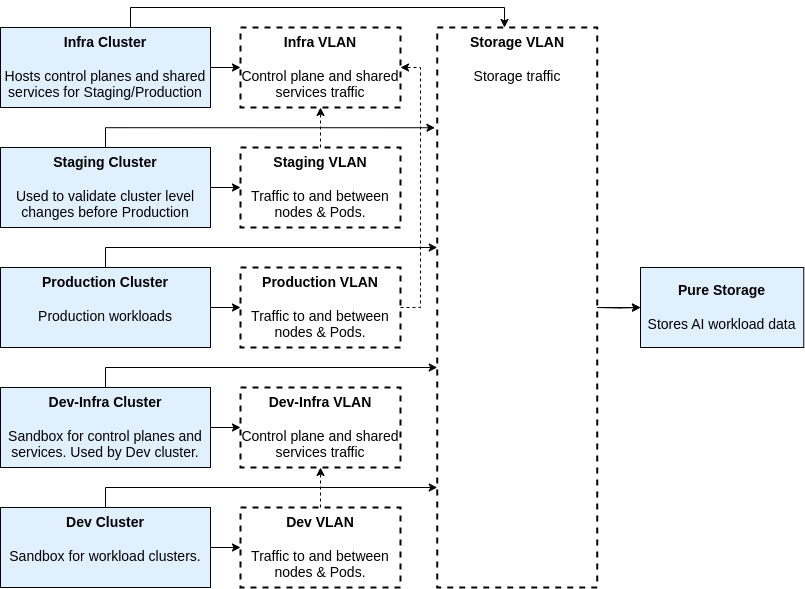

The diagram above was exported from draw.io. Its source (the exported page's mxGraphModel, read from the mxfile embedded in the PNG):
<mxGraphModel dx="1218" dy="823" grid="1" gridSize="10" guides="1" tooltips="1" connect="1" arrows="1" fold="1" page="1" pageScale="1" pageWidth="750" pageHeight="550" math="0" shadow="0">
  <root>
    <mxCell id="xGtocosZ5_xjlCoBVCXt-0" />
    <mxCell id="xGtocosZ5_xjlCoBVCXt-1" parent="xGtocosZ5_xjlCoBVCXt-0" />
    <mxCell id="xGtocosZ5_xjlCoBVCXt-2" value="&lt;b&gt;Infra VLAN&lt;/b&gt;&lt;br&gt;&lt;br&gt;Control plane and shared services traffic" style="rounded=0;whiteSpace=wrap;html=1;strokeWidth=2;strokeColor=default;dashed=1;fillColor=none;fontSize=14;verticalAlign=top;" vertex="1" parent="xGtocosZ5_xjlCoBVCXt-1">
      <mxGeometry x="570" y="360" width="160" height="80" as="geometry" />
    </mxCell>
    <mxCell id="xGtocosZ5_xjlCoBVCXt-3" value="&lt;span style=&quot;font-size: 14px;&quot;&gt;&lt;b&gt;Pure Storage&lt;/b&gt;&lt;br&gt;&lt;br&gt;Stores AI workload data&lt;br&gt;&lt;/span&gt;" style="rounded=0;whiteSpace=wrap;html=1;fillColor=#E0F0FF;" vertex="1" parent="xGtocosZ5_xjlCoBVCXt-1">
      <mxGeometry x="970" y="600" width="163.26" height="80" as="geometry" />
    </mxCell>
    <mxCell id="xGtocosZ5_xjlCoBVCXt-4" style="edgeStyle=orthogonalEdgeStyle;rounded=0;orthogonalLoop=1;jettySize=auto;html=1;entryX=0;entryY=0.5;entryDx=0;entryDy=0;" edge="1" parent="xGtocosZ5_xjlCoBVCXt-1" source="xGtocosZ5_xjlCoBVCXt-5" target="xGtocosZ5_xjlCoBVCXt-3">
      <mxGeometry relative="1" as="geometry" />
    </mxCell>
    <mxCell id="xGtocosZ5_xjlCoBVCXt-5" value="&lt;b&gt;Storage VLAN&lt;/b&gt;&lt;br&gt;&lt;br&gt;Storage traffic" style="rounded=0;whiteSpace=wrap;html=1;strokeWidth=2;strokeColor=default;dashed=1;fillColor=none;fontSize=14;verticalAlign=top;" vertex="1" parent="xGtocosZ5_xjlCoBVCXt-1">
      <mxGeometry x="766.74" y="360" width="160" height="560" as="geometry" />
    </mxCell>
    <mxCell id="xGtocosZ5_xjlCoBVCXt-6" style="edgeStyle=orthogonalEdgeStyle;rounded=0;orthogonalLoop=1;jettySize=auto;html=1;" edge="1" parent="xGtocosZ5_xjlCoBVCXt-1" source="xGtocosZ5_xjlCoBVCXt-8" target="xGtocosZ5_xjlCoBVCXt-2">
      <mxGeometry relative="1" as="geometry" />
    </mxCell>
    <mxCell id="xGtocosZ5_xjlCoBVCXt-7" style="edgeStyle=orthogonalEdgeStyle;rounded=0;orthogonalLoop=1;jettySize=auto;html=1;" edge="1" parent="xGtocosZ5_xjlCoBVCXt-1" source="xGtocosZ5_xjlCoBVCXt-8" target="xGtocosZ5_xjlCoBVCXt-5">
      <mxGeometry relative="1" as="geometry">
        <Array as="points">
          <mxPoint x="460" y="340" />
          <mxPoint x="834" y="340" />
        </Array>
      </mxGeometry>
    </mxCell>
    <mxCell id="xGtocosZ5_xjlCoBVCXt-8" value="&lt;span style=&quot;font-size: 14px;&quot;&gt;&lt;b&gt;Infra Cluster&lt;br&gt;&lt;/b&gt;&lt;br&gt;Hosts control planes and shared services for Staging/Production&lt;/span&gt;" style="rounded=0;whiteSpace=wrap;html=1;fillColor=#E0F0FF;verticalAlign=top;" vertex="1" parent="xGtocosZ5_xjlCoBVCXt-1">
      <mxGeometry x="330" y="360" width="210" height="80" as="geometry" />
    </mxCell>
    <mxCell id="xGtocosZ5_xjlCoBVCXt-9" style="edgeStyle=orthogonalEdgeStyle;rounded=0;orthogonalLoop=1;jettySize=auto;html=1;dashed=1;" edge="1" parent="xGtocosZ5_xjlCoBVCXt-1" source="xGtocosZ5_xjlCoBVCXt-10" target="xGtocosZ5_xjlCoBVCXt-2">
      <mxGeometry relative="1" as="geometry" />
    </mxCell>
    <mxCell id="xGtocosZ5_xjlCoBVCXt-10" value="&lt;b&gt;Staging&lt;/b&gt;&lt;b&gt;&amp;nbsp;VLAN&lt;/b&gt;&lt;br&gt;&lt;br&gt;Traffic to and between nodes &amp;amp; Pods." style="rounded=0;whiteSpace=wrap;html=1;strokeWidth=2;strokeColor=default;dashed=1;fillColor=none;fontSize=14;verticalAlign=top;" vertex="1" parent="xGtocosZ5_xjlCoBVCXt-1">
      <mxGeometry x="570" y="480" width="160" height="80" as="geometry" />
    </mxCell>
    <mxCell id="xGtocosZ5_xjlCoBVCXt-13" style="edgeStyle=orthogonalEdgeStyle;rounded=0;orthogonalLoop=1;jettySize=auto;html=1;" edge="1" parent="xGtocosZ5_xjlCoBVCXt-1" source="xGtocosZ5_xjlCoBVCXt-15" target="xGtocosZ5_xjlCoBVCXt-10">
      <mxGeometry relative="1" as="geometry" />
    </mxCell>
    <mxCell id="xGtocosZ5_xjlCoBVCXt-15" value="&lt;b style=&quot;font-size: 14px;&quot;&gt;Staging&lt;/b&gt;&lt;span style=&quot;font-size: 14px;&quot;&gt;&lt;b&gt;&amp;nbsp;Cluster&lt;br&gt;&lt;/b&gt;&lt;br&gt;&lt;/span&gt;&lt;span style=&quot;font-size: 14px;&quot;&gt;Used to validate cluster level changes before Production&lt;/span&gt;&lt;span style=&quot;font-size: 14px;&quot;&gt;&lt;br&gt;&lt;/span&gt;" style="rounded=0;whiteSpace=wrap;html=1;fillColor=#E0F0FF;verticalAlign=top;" vertex="1" parent="xGtocosZ5_xjlCoBVCXt-1">
      <mxGeometry x="330" y="480" width="210" height="80" as="geometry" />
    </mxCell>
    <mxCell id="xGtocosZ5_xjlCoBVCXt-16" style="edgeStyle=orthogonalEdgeStyle;rounded=0;orthogonalLoop=1;jettySize=auto;html=1;entryX=1;entryY=0.5;entryDx=0;entryDy=0;dashed=1;" edge="1" parent="xGtocosZ5_xjlCoBVCXt-1" source="xGtocosZ5_xjlCoBVCXt-17" target="xGtocosZ5_xjlCoBVCXt-2">
      <mxGeometry relative="1" as="geometry">
        <Array as="points">
          <mxPoint x="750" y="640" />
          <mxPoint x="750" y="400" />
        </Array>
      </mxGeometry>
    </mxCell>
    <mxCell id="xGtocosZ5_xjlCoBVCXt-17" value="&lt;b&gt;Production&lt;/b&gt;&lt;b&gt;&amp;nbsp;VLAN&lt;/b&gt;&lt;br&gt;&lt;br&gt;Traffic to and between nodes &amp;amp; Pods." style="rounded=0;whiteSpace=wrap;html=1;strokeWidth=2;strokeColor=default;dashed=1;fillColor=none;fontSize=14;verticalAlign=top;" vertex="1" parent="xGtocosZ5_xjlCoBVCXt-1">
      <mxGeometry x="570" y="600" width="160" height="80" as="geometry" />
    </mxCell>
    <mxCell id="xGtocosZ5_xjlCoBVCXt-18" style="edgeStyle=orthogonalEdgeStyle;rounded=0;orthogonalLoop=1;jettySize=auto;html=1;" edge="1" parent="xGtocosZ5_xjlCoBVCXt-1" target="xGtocosZ5_xjlCoBVCXt-3">
      <mxGeometry relative="1" as="geometry">
        <mxPoint x="926.7399999999998" y="640" as="sourcePoint" />
      </mxGeometry>
    </mxCell>
    <mxCell id="xGtocosZ5_xjlCoBVCXt-20" style="edgeStyle=orthogonalEdgeStyle;rounded=0;orthogonalLoop=1;jettySize=auto;html=1;" edge="1" parent="xGtocosZ5_xjlCoBVCXt-1" source="xGtocosZ5_xjlCoBVCXt-22" target="xGtocosZ5_xjlCoBVCXt-17">
      <mxGeometry relative="1" as="geometry" />
    </mxCell>
    <mxCell id="wYUkBmmAKPPMEuT7NQ1l-1" style="edgeStyle=orthogonalEdgeStyle;rounded=0;orthogonalLoop=1;jettySize=auto;html=1;" edge="1" parent="xGtocosZ5_xjlCoBVCXt-1" source="xGtocosZ5_xjlCoBVCXt-22" target="xGtocosZ5_xjlCoBVCXt-5">
      <mxGeometry relative="1" as="geometry">
        <Array as="points">
          <mxPoint x="435" y="580" />
        </Array>
      </mxGeometry>
    </mxCell>
    <mxCell id="xGtocosZ5_xjlCoBVCXt-22" value="&lt;b style=&quot;font-size: 14px;&quot;&gt;Production&lt;/b&gt;&lt;span style=&quot;font-size: 14px;&quot;&gt;&lt;b&gt;&amp;nbsp;Cluster&lt;br&gt;&lt;/b&gt;&lt;br&gt;&lt;/span&gt;&lt;span style=&quot;font-size: 14px;&quot;&gt;Production workloads&lt;/span&gt;&lt;span style=&quot;font-size: 14px;&quot;&gt;&lt;br&gt;&lt;/span&gt;" style="rounded=0;whiteSpace=wrap;html=1;fillColor=#E0F0FF;verticalAlign=top;" vertex="1" parent="xGtocosZ5_xjlCoBVCXt-1">
      <mxGeometry x="330" y="600" width="210" height="80" as="geometry" />
    </mxCell>
    <mxCell id="xGtocosZ5_xjlCoBVCXt-23" value="&lt;b&gt;Dev-Infra&lt;/b&gt;&lt;b&gt;&amp;nbsp;VLAN&lt;/b&gt;&lt;br&gt;&lt;br&gt;Control plane and shared services traffic" style="rounded=0;whiteSpace=wrap;html=1;strokeWidth=2;strokeColor=default;dashed=1;fillColor=none;fontSize=14;verticalAlign=top;" vertex="1" parent="xGtocosZ5_xjlCoBVCXt-1">
      <mxGeometry x="570" y="720" width="160" height="80" as="geometry" />
    </mxCell>
    <mxCell id="xGtocosZ5_xjlCoBVCXt-26" style="edgeStyle=orthogonalEdgeStyle;rounded=0;orthogonalLoop=1;jettySize=auto;html=1;" edge="1" parent="xGtocosZ5_xjlCoBVCXt-1" source="xGtocosZ5_xjlCoBVCXt-28" target="xGtocosZ5_xjlCoBVCXt-23">
      <mxGeometry relative="1" as="geometry" />
    </mxCell>
    <mxCell id="wYUkBmmAKPPMEuT7NQ1l-3" style="edgeStyle=orthogonalEdgeStyle;rounded=0;orthogonalLoop=1;jettySize=auto;html=1;" edge="1" parent="xGtocosZ5_xjlCoBVCXt-1" source="xGtocosZ5_xjlCoBVCXt-28" target="xGtocosZ5_xjlCoBVCXt-5">
      <mxGeometry relative="1" as="geometry">
        <Array as="points">
          <mxPoint x="435" y="700" />
        </Array>
      </mxGeometry>
    </mxCell>
    <mxCell id="xGtocosZ5_xjlCoBVCXt-28" value="&lt;b style=&quot;font-size: 14px;&quot;&gt;Dev-Infra&lt;/b&gt;&lt;span style=&quot;font-size: 14px;&quot;&gt;&lt;b&gt;&amp;nbsp;Cluster&lt;br&gt;&lt;/b&gt;&lt;br&gt;&lt;/span&gt;&lt;span style=&quot;font-size: 14px;&quot;&gt;Sandbox for control planes and services. Used by Dev cluster.&lt;/span&gt;&lt;span style=&quot;font-size: 14px;&quot;&gt;&lt;br&gt;&lt;/span&gt;" style="rounded=0;whiteSpace=wrap;html=1;fillColor=#E0F0FF;verticalAlign=top;" vertex="1" parent="xGtocosZ5_xjlCoBVCXt-1">
      <mxGeometry x="330" y="720" width="210" height="80" as="geometry" />
    </mxCell>
    <mxCell id="xGtocosZ5_xjlCoBVCXt-29" style="edgeStyle=orthogonalEdgeStyle;rounded=0;orthogonalLoop=1;jettySize=auto;html=1;dashed=1;" edge="1" parent="xGtocosZ5_xjlCoBVCXt-1" source="xGtocosZ5_xjlCoBVCXt-30" target="xGtocosZ5_xjlCoBVCXt-23">
      <mxGeometry relative="1" as="geometry" />
    </mxCell>
    <mxCell id="xGtocosZ5_xjlCoBVCXt-30" value="&lt;b&gt;Dev&lt;/b&gt;&lt;b&gt;&amp;nbsp;VLAN&lt;/b&gt;&lt;br&gt;&lt;br&gt;Traffic to and between nodes &amp;amp; Pods." style="rounded=0;whiteSpace=wrap;html=1;strokeWidth=2;strokeColor=default;dashed=1;fillColor=none;fontSize=14;verticalAlign=top;" vertex="1" parent="xGtocosZ5_xjlCoBVCXt-1">
      <mxGeometry x="570" y="840" width="160" height="80" as="geometry" />
    </mxCell>
    <mxCell id="xGtocosZ5_xjlCoBVCXt-33" style="edgeStyle=orthogonalEdgeStyle;rounded=0;orthogonalLoop=1;jettySize=auto;html=1;" edge="1" parent="xGtocosZ5_xjlCoBVCXt-1" source="xGtocosZ5_xjlCoBVCXt-35" target="xGtocosZ5_xjlCoBVCXt-30">
      <mxGeometry relative="1" as="geometry" />
    </mxCell>
    <mxCell id="wYUkBmmAKPPMEuT7NQ1l-4" style="edgeStyle=orthogonalEdgeStyle;rounded=0;orthogonalLoop=1;jettySize=auto;html=1;" edge="1" parent="xGtocosZ5_xjlCoBVCXt-1" source="xGtocosZ5_xjlCoBVCXt-35" target="xGtocosZ5_xjlCoBVCXt-5">
      <mxGeometry relative="1" as="geometry">
        <Array as="points">
          <mxPoint x="435" y="820" />
        </Array>
      </mxGeometry>
    </mxCell>
    <mxCell id="xGtocosZ5_xjlCoBVCXt-35" value="&lt;b style=&quot;font-size: 14px;&quot;&gt;Dev&lt;/b&gt;&lt;span style=&quot;font-size: 14px;&quot;&gt;&lt;b&gt;&amp;nbsp;Cluster&lt;br&gt;&lt;/b&gt;&lt;br&gt;&lt;/span&gt;&lt;span style=&quot;font-size: 14px;&quot;&gt;Sandbox for workload clusters.&lt;/span&gt;&lt;span style=&quot;font-size: 14px;&quot;&gt;&lt;br&gt;&lt;/span&gt;" style="rounded=0;whiteSpace=wrap;html=1;fillColor=#E0F0FF;verticalAlign=top;" vertex="1" parent="xGtocosZ5_xjlCoBVCXt-1">
      <mxGeometry x="330" y="840" width="210" height="80" as="geometry" />
    </mxCell>
    <mxCell id="wYUkBmmAKPPMEuT7NQ1l-0" style="edgeStyle=orthogonalEdgeStyle;rounded=0;orthogonalLoop=1;jettySize=auto;html=1;entryX=-0.014;entryY=0.179;entryDx=0;entryDy=0;entryPerimeter=0;" edge="1" parent="xGtocosZ5_xjlCoBVCXt-1" source="xGtocosZ5_xjlCoBVCXt-15" target="xGtocosZ5_xjlCoBVCXt-5">
      <mxGeometry relative="1" as="geometry">
        <Array as="points">
          <mxPoint x="435" y="460" />
        </Array>
      </mxGeometry>
    </mxCell>
  </root>
</mxGraphModel>